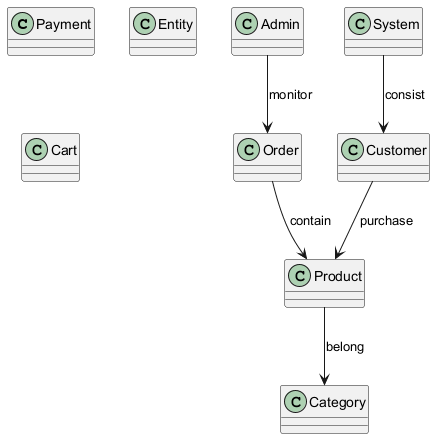

The diagram above was rendered by PlantUML. Its source (embedded in the PNG):
@startuml

class Payment
class Customer
class Entity
class Product
class System
class Category
class Admin
class Order
class Cart

System --> Customer : consist
Customer --> Product : purchase
Admin --> Order : monitor
Product --> Category : belong
Order --> Product : contain

@enduml